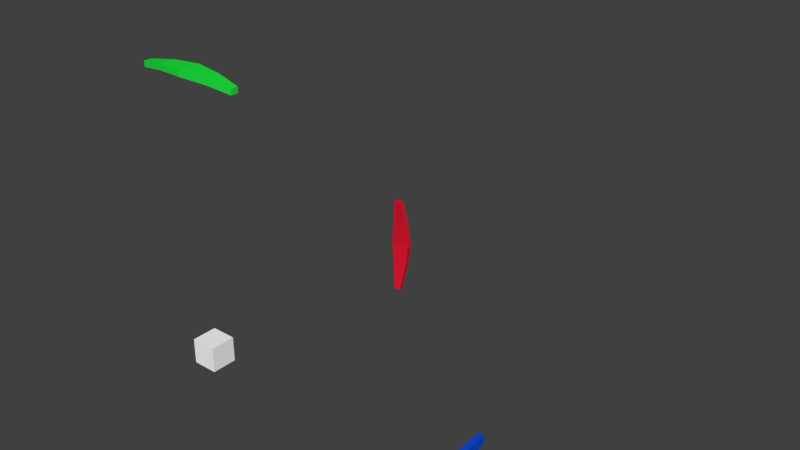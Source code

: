# Source: Manipulators.blend  (saved by Blender 2.58.1; exported with 4.5.12 LTS)
import bpy
from mathutils import Matrix  # noqa: F401  (used for matrix-valued properties, if any)

bpy.ops.wm.read_factory_settings(use_empty=True)
scene = bpy.context.scene
scene.name = 'Manipulators'

# ---- collections
col_collection_1 = bpy.data.collections.new('Collection 1'); scene.collection.children.link(col_collection_1)
col_collection_1.hide_render = True
col_collection_1.hide_viewport = True
col_collection_2 = bpy.data.collections.new('Collection 2'); scene.collection.children.link(col_collection_2)
col_collection_2.hide_render = True
col_collection_2.hide_viewport = True
col_collection_3 = bpy.data.collections.new('Collection 3'); scene.collection.children.link(col_collection_3)

# ---- materials (node trees are filled in below, after node groups)
mat_xaxis = bpy.data.materials.new('XAxis')
mat_xaxis.alpha_threshold = 0.0
mat_xaxis.use_transparent_shadow = False
mat_xaxis.diffuse_color = (0.8, 0.01038, 0.03075, 1.0)
mat_xaxis.roughness = 0.5
mat_xaxis.line_color = (0.0, 0.0, 0.0, 1.0)
mat_yaxis = bpy.data.materials.new('YAxis')
mat_yaxis.alpha_threshold = 0.0
mat_yaxis.use_transparent_shadow = False
mat_yaxis.diffuse_color = (0.01298, 0.8, 0.05008, 1.0)
mat_yaxis.roughness = 0.5
mat_yaxis.line_color = (0.0, 0.0, 0.0, 1.0)
mat_zaxis = bpy.data.materials.new('ZAxis')
mat_zaxis.alpha_threshold = 0.0
mat_zaxis.use_transparent_shadow = False
mat_zaxis.diffuse_color = (0.006354, 0.08908, 0.8, 1.0)
mat_zaxis.roughness = 0.5
mat_zaxis.line_color = (0.0, 0.0, 0.0, 1.0)
mat_center = bpy.data.materials.new('Center')
mat_center.alpha_threshold = 0.0
mat_center.use_transparent_shadow = False
mat_center.diffuse_color = (1.0, 1.0, 1.0, 1.0)
mat_center.roughness = 0.5
mat_center.line_color = (0.0, 0.0, 0.0, 1.0)

# ---- material node trees

# ---- world
world_world = bpy.data.worlds.new('World'); scene.world = world_world
world_world.color = (0.05088, 0.05088, 0.05088)
world_world.use_sun_shadow = False
world_world.sun_shadow_jitter_overblur = 0.0
world_world.cycles.sampling_method = 'MANUAL'
world_world.cycles.sample_map_resolution = 256

# ---- meshes
me_movemanip = bpy.data.meshes.new('MoveManip')
me_movemanip.from_pydata([(-8.403e-09, 0.0, -0.02839), (0.02055, -0.01493, -0.0127), (-0.007848, -0.02415, -0.0127), (-0.0254, 0.0, -0.0127), (-0.007848, 0.02415, -0.0127), (0.02055, 0.01493, -0.0127), (0.007848, -0.02415, 0.0127), (-0.02055, -0.01493, 0.0127), (-0.02055, 0.01493, 0.0127), (0.007848, 0.02415, 0.0127), (0.0254, 0.0, 0.0127), (8.403e-09, 6.887e-11, 0.02839), (3.678e-11, 0.01038, 1.606e-09), (-6.483e-10, 0.003209, -0.009876), (-4.231e-10, -0.008401, -0.006104), (3.263e-10, -0.008401, 0.006104), (6.713e-10, 0.003209, 0.009876), (0.4059, 0.007551, 2.395e-08), (0.4059, 0.002333, -0.007181), (0.4059, -0.006109, -0.004438), (0.4059, -0.006109, 0.004438), (0.4059, 0.002333, 0.007181), (0.4, 0.01199, 0.03689), (0.4, -0.03138, 0.0228), (0.4, -0.03138, -0.0228), (0.4, 0.01199, -0.03689), (0.4, 0.03879, 2.528e-08), (0.464, 2.794e-09, 3.11e-08), (-1.353e-09, 4.69e-10, -0.01038), (0.009876, 1.701e-10, -0.003209), (0.006104, -3.596e-10, 0.008401), (-0.006104, -4.562e-10, 0.008401), (-0.009876, 1.195e-10, -0.003209), (2.886e-09, 0.4059, -0.007551), (0.007181, 0.4059, -0.002333), (0.004438, 0.4059, 0.006109), (-0.004438, 0.4059, 0.006109), (-0.007181, 0.4059, -0.002333), (-0.03689, 0.4, -0.01199), (-0.0228, 0.4, 0.03138), (0.0228, 0.4, 0.03138), (0.03689, 0.4, -0.01199), (4.725e-09, 0.4, -0.03879), (3.725e-09, 0.464, -2.923e-08), (-1.353e-09, 0.01038, 2.759e-11), (0.009876, 0.003209, 3.218e-11), (0.006104, -0.008401, -1.305e-13), (-0.006104, -0.008401, -9.668e-11), (-0.009876, 0.003209, -1.839e-11), (3.693e-09, 0.007551, 0.4059), (0.007181, 0.002333, 0.4059), (0.004438, -0.006109, 0.4059), (-0.004438, -0.006109, 0.4059), (-0.007181, 0.002333, 0.4059), (-0.03689, 0.01199, 0.4), (-0.0228, -0.03138, 0.4), (0.0228, -0.03138, 0.4), (0.03689, 0.01199, 0.4), (4.725e-09, 0.03879, 0.4), (3.725e-09, 2.794e-09, 0.464)], [], [(2, 0, 1), (1, 0, 5), (3, 0, 2), (4, 0, 3), (5, 0, 4), (1, 5, 10), (2, 1, 6), (3, 2, 7), (4, 3, 8), (5, 4, 9), (6, 1, 10), (7, 2, 6), (8, 3, 7), (9, 4, 8), (10, 5, 9), (6, 10, 11), (7, 6, 11), (8, 7, 11), (9, 8, 11), (10, 9, 11), (12, 17, 18, 13), (13, 18, 19, 14), (14, 19, 20, 15), (15, 20, 21, 16), (17, 12, 16, 21), (17, 21, 22, 26), (21, 20, 23, 22), (20, 19, 24, 23), (19, 18, 25, 24), (18, 17, 26, 25), (25, 26, 27), (24, 25, 27), (23, 24, 27), (22, 23, 27), (26, 22, 27), (28, 33, 34, 29), (29, 34, 35, 30), (30, 35, 36, 31), (31, 36, 37, 32), (33, 28, 32, 37), (33, 37, 38, 42), (37, 36, 39, 38), (36, 35, 40, 39), (35, 34, 41, 40), (34, 33, 42, 41), (41, 42, 43), (40, 41, 43), (39, 40, 43), (38, 39, 43), (42, 38, 43), (44, 49, 50, 45), (45, 50, 51, 46), (46, 51, 52, 47), (47, 52, 53, 48), (49, 44, 48, 53), (49, 53, 54, 58), (53, 52, 55, 54), (52, 51, 56, 55), (51, 50, 57, 56), (50, 49, 58, 57), (57, 58, 59), (56, 57, 59), (55, 56, 59), (54, 55, 59), (58, 54, 59)])
me_movemanip.polygons.foreach_set('use_smooth', [True] * 65)
me_movemanip.polygons.foreach_set('material_index', [3, 3, 3, 3, 3, 3, 3, 3, 3, 3, 3, 3, 3, 3, 3, 3, 3, 3, 3, 3, 0, 0, 0, 0, 0, 0, 0, 0, 0, 0, 0, 0, 0, 0, 0, 1, 1, 1, 1, 1, 1, 1, 1, 1, 1, 1, 1, 1, 1, 1, 2, 2, 2, 2, 2, 2, 2, 2, 2, 2, 2, 2, 2, 2, 2])
me_movemanip.materials.append(mat_xaxis)
me_movemanip.materials.append(mat_yaxis)
me_movemanip.materials.append(mat_zaxis)
me_movemanip.materials.append(mat_center)
me_movemanip.use_remesh_preserve_volume = False
me_movemanip.use_remesh_preserve_attributes = False
me_movemanip.use_mirror_vertex_groups = False
me_movemanip.update()
me_scalemanipulator = bpy.data.meshes.new('ScaleManipulator')
me_scalemanipulator.from_pydata([(0.0137, 0.0137, -0.0137), (0.0137, -0.0137, -0.0137), (-0.0137, -0.0137, -0.0137), (-0.0137, 0.0137, -0.0137), (0.0137, 0.0137, 0.0137), (0.0137, -0.0137, 0.0137), (-0.0137, -0.0137, 0.0137), (-0.0137, 0.0137, 0.0137), (0.007955, 0.007955, 0.0137), (-0.007955, 0.007955, 0.0137), (-0.007955, -0.007955, 0.0137), (0.007955, -0.007955, 0.0137), (-0.007844, 0.0137, -0.007844), (-0.007844, 0.0137, 0.007844), (0.007844, 0.0137, -0.007844), (0.007844, 0.0137, 0.007844), (0.0137, 0.008846, -0.008846), (0.0137, 0.008846, 0.008846), (0.0137, -0.008846, -0.008846), (0.0137, -0.008846, 0.008846), (-0.007844, 0.4116, -0.007844), (0.007844, 0.4116, -0.007844), (0.007844, 0.4116, 0.007844), (-0.007844, 0.4116, 0.007844), (0.4116, 0.008846, -0.008846), (0.4116, -0.008847, -0.008846), (0.4116, -0.008847, 0.008846), (0.4116, 0.008846, 0.008846), (0.007955, -0.007955, 0.4116), (0.007955, 0.007955, 0.4116), (-0.007955, -0.007955, 0.4116), (-0.007955, 0.007955, 0.4116), (0.01265, 0.01265, 0.4116), (-0.01265, 0.01265, 0.4116), (-0.01265, -0.01265, 0.4116), (0.01265, -0.01265, 0.4116), (0.01265, 0.01265, 0.4365), (0.01265, -0.01265, 0.4365), (-0.01265, -0.01265, 0.4365), (-0.01265, 0.01265, 0.4365), (0.4116, 0.01273, -0.01273), (0.4116, 0.01273, 0.01273), (0.4116, -0.01273, -0.01273), (0.4116, -0.01273, 0.01273), (-0.01205, 0.4116, -0.01205), (-0.01205, 0.4116, 0.01205), (0.01205, 0.4116, -0.01205), (0.01205, 0.4116, 0.01205), (0.4343, 0.01273, -0.01273), (0.4343, -0.01273, -0.01273), (0.4343, -0.01273, 0.01273), (0.4343, 0.01273, 0.01273), (-0.01205, 0.4359, -0.01205), (0.01205, 0.4359, -0.01205), (0.01205, 0.4359, 0.01205), (-0.01205, 0.4359, 0.01205)], [], [(0, 1, 2, 3), (1, 5, 6, 2), (2, 6, 7, 3), (4, 7, 9, 8), (7, 6, 10, 9), (6, 5, 11, 10), (5, 4, 8, 11), (3, 7, 13, 12), (4, 0, 14, 15), (7, 4, 15, 13), (0, 3, 12, 14), (0, 4, 17, 16), (5, 1, 18, 19), (4, 5, 19, 17), (1, 0, 16, 18), (14, 12, 20, 21), (13, 15, 22, 23), (15, 14, 21, 22), (12, 13, 23, 20), (18, 16, 24, 25), (17, 19, 26, 27), (19, 18, 25, 26), (16, 17, 27, 24), (11, 8, 29, 28), (10, 11, 28, 30), (9, 10, 30, 31), (8, 9, 31, 29), (29, 31, 33, 32), (31, 30, 34, 33), (30, 28, 35, 34), (28, 29, 32, 35), (35, 32, 36, 37), (34, 35, 37, 38), (33, 34, 38, 39), (32, 33, 39, 36), (37, 36, 39, 38), (24, 27, 41, 40), (26, 25, 42, 43), (27, 26, 43, 41), (25, 24, 40, 42), (20, 23, 45, 44), (22, 21, 46, 47), (23, 22, 47, 45), (21, 20, 44, 46), (42, 40, 48, 49), (41, 43, 50, 51), (43, 42, 49, 50), (40, 41, 51, 48), (48, 51, 50, 49), (46, 44, 52, 53), (45, 47, 54, 55), (47, 46, 53, 54), (44, 45, 55, 52), (52, 55, 54, 53)])
me_scalemanipulator.polygons.foreach_set('material_index', [3, 3, 3, 3, 3, 3, 3, 3, 3, 3, 3, 3, 3, 3, 3, 1, 1, 1, 1, 0, 0, 0, 0, 2, 2, 2, 2, 2, 2, 2, 2, 2, 2, 2, 2, 2, 0, 0, 0, 0, 1, 1, 1, 1, 0, 0, 0, 0, 0, 1, 1, 1, 1, 1])
me_scalemanipulator.materials.append(mat_xaxis)
me_scalemanipulator.materials.append(mat_yaxis)
me_scalemanipulator.materials.append(mat_zaxis)
me_scalemanipulator.materials.append(mat_center)
me_scalemanipulator.use_remesh_preserve_volume = False
me_scalemanipulator.use_remesh_preserve_attributes = False
me_scalemanipulator.use_mirror_vertex_groups = False
me_scalemanipulator.update()
me_rotatemanipulator = bpy.data.meshes.new('RotateManipulator')
me_rotatemanipulator.from_pydata([(0.01967, 0.01967, -0.01967), (0.01967, -0.01967, -0.01967), (-0.01967, -0.01967, -0.01967), (-0.01967, 0.01967, -0.01967), (0.01967, 0.01967, 0.01967), (0.01967, -0.01967, 0.01967), (-0.01967, -0.01967, 0.01967), (-0.01967, 0.01967, 0.01967), (0.4199, 0.08352, -0.005816), (0.4261, 0.04196, -0.01219), (0.4281, -6.975e-08, -0.01721), (0.4261, -0.04196, -0.01219), (0.4199, -0.08352, -0.005816), (0.4199, -0.08352, 0.005463), (0.4261, -0.04196, 0.01184), (0.4281, -6.975e-08, 0.01685), (0.4261, 0.04196, 0.01184), (0.4199, 0.08352, 0.005463), (0.4112, 0.08352, 0.005463), (0.4172, 0.04196, 0.01184), (0.4193, -6.975e-08, 0.01685), (0.4172, -0.04196, 0.01184), (0.4112, -0.08352, 0.005463), (0.4112, -0.08352, -0.005816), (0.4172, -0.04196, -0.01219), (0.4193, -6.975e-08, -0.01721), (0.4172, 0.04196, -0.01219), (0.4112, 0.08352, -0.005816), (-0.00564, 0.4112, 0.08335), (-0.01201, 0.4172, 0.04179), (-0.01703, 0.4193, -0.0001765), (-0.01201, 0.4172, -0.04214), (-0.00564, 0.4112, -0.0837), (0.00564, 0.4112, -0.0837), (0.01201, 0.4172, -0.04214), (0.01703, 0.4193, -0.0001765), (0.01201, 0.4172, 0.04179), (0.00564, 0.4112, 0.08335), (0.00564, 0.4199, 0.08335), (0.01201, 0.4261, 0.04179), (0.01703, 0.4281, -0.0001765), (0.01201, 0.4261, -0.04214), (0.00564, 0.4199, -0.0837), (-0.00564, 0.4199, -0.0837), (-0.01201, 0.4261, -0.04214), (-0.01703, 0.4281, -0.0001765), (-0.01201, 0.4261, 0.04179), (-0.00564, 0.4199, 0.08335), (-0.08352, -0.00564, 0.411), (-0.04196, -0.01201, 0.4171), (-1.595e-09, -0.01703, 0.4191), (0.04196, -0.01201, 0.4171), (0.08352, -0.00564, 0.411), (0.08352, 0.00564, 0.411), (0.04196, 0.01201, 0.4171), (1.595e-09, 0.01703, 0.4191), (-0.04196, 0.01201, 0.4171), (-0.08352, 0.00564, 0.411), (-0.08352, 0.00564, 0.4197), (-0.04196, 0.01201, 0.4259), (1.595e-09, 0.01703, 0.4279), (0.04196, 0.01201, 0.4259), (0.08352, 0.00564, 0.4197), (0.08352, -0.00564, 0.4197), (0.04196, -0.01201, 0.4259), (-1.595e-09, -0.01703, 0.4279), (-0.04196, -0.01201, 0.4259), (-0.08352, -0.00564, 0.4197)], [], [(0, 1, 2, 3), (4, 7, 6, 5), (0, 4, 5, 1), (1, 5, 6, 2), (2, 6, 7, 3), (4, 0, 3, 7), (12, 11, 14, 13), (11, 10, 15, 14), (10, 9, 16, 15), (8, 17, 16, 9), (17, 18, 19, 16), (15, 16, 19, 20), (14, 15, 20, 21), (13, 14, 21, 22), (11, 12, 23, 24), (10, 11, 24, 25), (9, 10, 25, 26), (9, 26, 27, 8), (27, 26, 19, 18), (25, 20, 19, 26), (24, 21, 20, 25), (23, 22, 21, 24), (8, 27, 18, 17), (12, 13, 22, 23), (43, 42, 33, 32), (47, 28, 37, 38), (32, 33, 34, 31), (31, 34, 35, 30), (30, 35, 36, 29), (28, 29, 36, 37), (46, 29, 28, 47), (46, 45, 30, 29), (45, 44, 31, 30), (44, 43, 32, 31), (42, 41, 34, 33), (41, 40, 35, 34), (40, 39, 36, 35), (38, 37, 36, 39), (47, 38, 39, 46), (45, 46, 39, 40), (44, 45, 40, 41), (43, 44, 41, 42), (53, 62, 63, 52), (57, 48, 67, 58), (54, 53, 52, 51), (55, 54, 51, 50), (56, 55, 50, 49), (56, 49, 48, 57), (48, 49, 66, 67), (50, 65, 66, 49), (51, 64, 65, 50), (52, 63, 64, 51), (54, 61, 62, 53), (55, 60, 61, 54), (56, 59, 60, 55), (56, 57, 58, 59), (59, 58, 67, 66), (59, 66, 65, 60), (60, 65, 64, 61), (61, 64, 63, 62)])
me_rotatemanipulator.polygons.foreach_set('material_index', [3, 3, 3, 3, 3, 3, 2, 2, 2, 2, 2, 2, 2, 2, 2, 2, 2, 2, 2, 2, 2, 2, 2, 2, 0, 0, 0, 0, 0, 0, 0, 0, 0, 0, 0, 0, 0, 0, 0, 0, 0, 0, 1, 1, 1, 1, 1, 1, 1, 1, 1, 1, 1, 1, 1, 1, 1, 1, 1, 1])
me_rotatemanipulator.materials.append(mat_xaxis)
me_rotatemanipulator.materials.append(mat_yaxis)
me_rotatemanipulator.materials.append(mat_zaxis)
me_rotatemanipulator.materials.append(mat_center)
me_rotatemanipulator.use_remesh_preserve_volume = False
me_rotatemanipulator.use_remesh_preserve_attributes = False
me_rotatemanipulator.use_mirror_vertex_groups = False
me_rotatemanipulator.update()

# ---- objects
ob_movemanip = bpy.data.objects.new('MoveManip', me_movemanip)
ob_scalemanipulator = bpy.data.objects.new('ScaleManipulator', me_scalemanipulator)
ob_rotatemanipulator = bpy.data.objects.new('RotateManipulator', me_rotatemanipulator)

# ---- transforms, parenting, visibility, modifiers, constraints
ob_movemanip.location = (0.0, 0.0, 0.0)
ob_movemanip.lineart.crease_threshold = 0.0
ob_scalemanipulator.location = (0.0, 0.0, 0.0)
ob_scalemanipulator.lineart.crease_threshold = 0.0
ob_rotatemanipulator.location = (0.0, 0.0, 0.0)
ob_rotatemanipulator.lineart.crease_threshold = 0.0

# ---- collection membership
col_collection_1.objects.link(ob_movemanip)
col_collection_2.objects.link(ob_scalemanipulator)
col_collection_3.objects.link(ob_rotatemanipulator)

# ---- scene / render settings (as saved in the file)
scene.frame_start = 1; scene.frame_end = 250; scene.frame_set(1)
scene.render.engine = 'BLENDER_EEVEE_NEXT'
scene.render.image_settings.color_mode = 'RGB'
scene.render.image_settings.compression = 90
scene.render.resolution_percentage = 50
scene.render.dither_intensity = 0.0
scene.render.bake_margin = 2
scene.render.bake_bias = 0.0
scene.cycles.use_denoising = False
scene.cycles.samples = 10
scene.cycles.sampling_pattern = 'TABULATED_SOBOL'
scene.cycles.light_sampling_threshold = 0.0
scene.cycles.use_adaptive_sampling = False
scene.cycles.use_light_tree = False
scene.cycles.blur_glossy = 0.0
scene.cycles.volume_bounces = 1
scene.cycles.pixel_filter_type = 'GAUSSIAN'
scene.cycles.sample_clamp_indirect = 0.0
scene.view_settings.view_transform = 'Standard'
bpy.context.view_layer.update()

# ---- added for rendering (the .blend has no active camera and no usable light): camera, sun
cam_auto = bpy.data.cameras.new('AutoCamera')
cam_auto.lens = 50.0
cam_auto.sensor_width = 36.0
cam_auto.clip_end = 1000.0
ob_auto_camera = bpy.data.objects.new('AutoCamera', cam_auto)
scene.collection.objects.link(ob_auto_camera)
ob_auto_camera.location = (1.06768, -0.862732, 0.8921)
ob_auto_camera.rotation_euler = (1.09748, -7.21219e-08, 0.694738)
scene.camera = ob_auto_camera
light_auto_sun = bpy.data.lights.new('AutoSun', 'SUN')
light_auto_sun.energy = 3.0
light_auto_sun.angle = 0.0523599
ob_auto_sun = bpy.data.objects.new('AutoSun', light_auto_sun)
scene.collection.objects.link(ob_auto_sun)
ob_auto_sun.rotation_euler = (0.872665, 0.174533, 0.523599)
bpy.context.view_layer.update()
